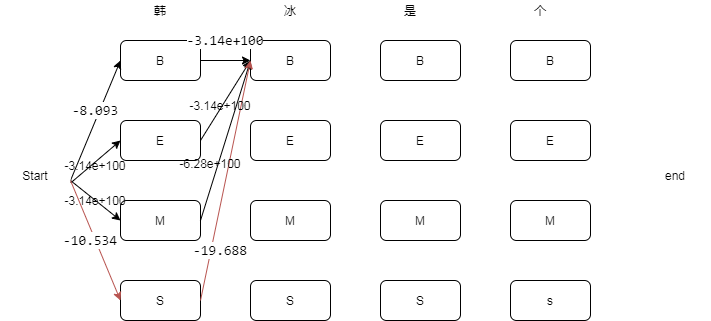

The diagram above was exported from draw.io. Its source (the exported page's mxGraphModel, read from the mxfile embedded in the PNG):
<mxGraphModel dx="533" dy="473" grid="1" gridSize="10" guides="1" tooltips="1" connect="1" arrows="1" fold="1" page="1" pageScale="1" pageWidth="827" pageHeight="1169" background="none" math="0" shadow="0">
  <root>
    <mxCell id="0" />
    <mxCell id="1" parent="0" />
    <mxCell id="2" value="韩" style="text;html=1;strokeColor=none;fillColor=none;align=center;verticalAlign=middle;whiteSpace=wrap;rounded=0;" parent="1" vertex="1">
      <mxGeometry x="150" y="100" width="40" height="20" as="geometry" />
    </mxCell>
    <mxCell id="3" value="冰" style="text;html=1;strokeColor=none;fillColor=none;align=center;verticalAlign=middle;whiteSpace=wrap;rounded=0;" parent="1" vertex="1">
      <mxGeometry x="280" y="100" width="40" height="20" as="geometry" />
    </mxCell>
    <mxCell id="4" value="是" style="text;html=1;strokeColor=none;fillColor=none;align=center;verticalAlign=middle;whiteSpace=wrap;rounded=0;" parent="1" vertex="1">
      <mxGeometry x="400" y="100" width="40" height="20" as="geometry" />
    </mxCell>
    <mxCell id="5" value="个" style="text;html=1;strokeColor=none;fillColor=none;align=center;verticalAlign=middle;whiteSpace=wrap;rounded=0;" parent="1" vertex="1">
      <mxGeometry x="530" y="100" width="40" height="20" as="geometry" />
    </mxCell>
    <mxCell id="6" value="B" style="rounded=1;whiteSpace=wrap;html=1;" parent="1" vertex="1">
      <mxGeometry x="130" y="140" width="80" height="40" as="geometry" />
    </mxCell>
    <mxCell id="7" value="E" style="rounded=1;whiteSpace=wrap;html=1;" parent="1" vertex="1">
      <mxGeometry x="130" y="220" width="80" height="40" as="geometry" />
    </mxCell>
    <mxCell id="8" value="M" style="rounded=1;whiteSpace=wrap;html=1;" parent="1" vertex="1">
      <mxGeometry x="130" y="300" width="80" height="40" as="geometry" />
    </mxCell>
    <mxCell id="9" value="S" style="rounded=1;whiteSpace=wrap;html=1;" parent="1" vertex="1">
      <mxGeometry x="130" y="380" width="80" height="40" as="geometry" />
    </mxCell>
    <mxCell id="10" value="B" style="rounded=1;whiteSpace=wrap;html=1;" parent="1" vertex="1">
      <mxGeometry x="260" y="140" width="80" height="40" as="geometry" />
    </mxCell>
    <mxCell id="11" value="E" style="rounded=1;whiteSpace=wrap;html=1;" parent="1" vertex="1">
      <mxGeometry x="260" y="220" width="80" height="40" as="geometry" />
    </mxCell>
    <mxCell id="12" value="M" style="rounded=1;whiteSpace=wrap;html=1;" parent="1" vertex="1">
      <mxGeometry x="260" y="300" width="80" height="40" as="geometry" />
    </mxCell>
    <mxCell id="13" value="S" style="rounded=1;whiteSpace=wrap;html=1;" parent="1" vertex="1">
      <mxGeometry x="260" y="380" width="80" height="40" as="geometry" />
    </mxCell>
    <mxCell id="14" value="B" style="rounded=1;whiteSpace=wrap;html=1;" parent="1" vertex="1">
      <mxGeometry x="390" y="140" width="80" height="40" as="geometry" />
    </mxCell>
    <mxCell id="15" value="E" style="rounded=1;whiteSpace=wrap;html=1;" parent="1" vertex="1">
      <mxGeometry x="390" y="220" width="80" height="40" as="geometry" />
    </mxCell>
    <mxCell id="16" value="M" style="rounded=1;whiteSpace=wrap;html=1;" parent="1" vertex="1">
      <mxGeometry x="390" y="300" width="80" height="40" as="geometry" />
    </mxCell>
    <mxCell id="17" value="S" style="rounded=1;whiteSpace=wrap;html=1;" parent="1" vertex="1">
      <mxGeometry x="390" y="380" width="80" height="40" as="geometry" />
    </mxCell>
    <mxCell id="18" value="B" style="rounded=1;whiteSpace=wrap;html=1;" parent="1" vertex="1">
      <mxGeometry x="520" y="140" width="80" height="40" as="geometry" />
    </mxCell>
    <mxCell id="19" value="E" style="rounded=1;whiteSpace=wrap;html=1;" parent="1" vertex="1">
      <mxGeometry x="520" y="220" width="80" height="40" as="geometry" />
    </mxCell>
    <mxCell id="20" value="M" style="rounded=1;whiteSpace=wrap;html=1;" parent="1" vertex="1">
      <mxGeometry x="520" y="300" width="80" height="40" as="geometry" />
    </mxCell>
    <mxCell id="21" value="s" style="rounded=1;whiteSpace=wrap;html=1;" parent="1" vertex="1">
      <mxGeometry x="520" y="380" width="80" height="40" as="geometry" />
    </mxCell>
    <mxCell id="23" value="" style="endArrow=classic;html=1;fillColor=#f8cecc;strokeColor=#000000;" parent="1" edge="1">
      <mxGeometry width="50" height="50" relative="1" as="geometry">
        <mxPoint x="80" y="280" as="sourcePoint" />
        <mxPoint x="130" y="160" as="targetPoint" />
      </mxGeometry>
    </mxCell>
    <mxCell id="24" value="" style="endArrow=classic;html=1;entryX=0;entryY=0.5;entryDx=0;entryDy=0;exitX=1.005;exitY=0.646;exitDx=0;exitDy=0;exitPerimeter=0;" parent="1" target="7" edge="1">
      <mxGeometry width="50" height="50" relative="1" as="geometry">
        <mxPoint x="80.35000000000002" y="282.29999999999995" as="sourcePoint" />
        <mxPoint x="130" y="180" as="targetPoint" />
      </mxGeometry>
    </mxCell>
    <mxCell id="25" value="" style="endArrow=classic;html=1;" parent="1" edge="1">
      <mxGeometry width="50" height="50" relative="1" as="geometry">
        <mxPoint x="80" y="280" as="sourcePoint" />
        <mxPoint x="130" y="320" as="targetPoint" />
      </mxGeometry>
    </mxCell>
    <mxCell id="26" value="" style="endArrow=classic;html=1;fillColor=#f8cecc;strokeColor=#b85450;" parent="1" edge="1">
      <mxGeometry width="50" height="50" relative="1" as="geometry">
        <mxPoint x="80" y="280" as="sourcePoint" />
        <mxPoint x="130" y="400" as="targetPoint" />
      </mxGeometry>
    </mxCell>
    <mxCell id="78" value="Start" style="ellipse;whiteSpace=wrap;html=1;strokeColor=#FFFFFF;" parent="1" vertex="1">
      <mxGeometry x="10" y="250" width="70" height="50" as="geometry" />
    </mxCell>
    <mxCell id="79" value="end" style="ellipse;whiteSpace=wrap;html=1;strokeColor=#FFFFFF;" parent="1" vertex="1">
      <mxGeometry x="650" y="250" width="70" height="50" as="geometry" />
    </mxCell>
    <mxCell id="80" value="&lt;span style=&quot;font-family: &amp;#34;consolas&amp;#34; , &amp;#34;courier new&amp;#34; , monospace ; font-size: 14px ; background-color: rgb(255 , 255 , 255)&quot;&gt;-8.093&lt;/span&gt;" style="text;html=1;strokeColor=none;fillColor=none;align=center;verticalAlign=middle;whiteSpace=wrap;rounded=0;" parent="1" vertex="1">
      <mxGeometry x="90" y="200" width="30" height="20" as="geometry" />
    </mxCell>
    <mxCell id="81" value="&lt;span style=&quot;font-family: &amp;#34;consolas&amp;#34; , &amp;#34;courier new&amp;#34; , monospace ; font-size: 14px ; background-color: rgb(255 , 255 , 255)&quot;&gt;-10.534&lt;/span&gt;" style="text;html=1;strokeColor=none;fillColor=none;align=center;verticalAlign=middle;whiteSpace=wrap;rounded=0;" parent="1" vertex="1">
      <mxGeometry x="80" y="330" width="40" height="20" as="geometry" />
    </mxCell>
    <mxCell id="82" value="-3.14e+100" style="text;html=1;strokeColor=none;fillColor=none;align=center;verticalAlign=middle;whiteSpace=wrap;rounded=0;" parent="1" vertex="1">
      <mxGeometry x="80" y="250" width="50" height="30" as="geometry" />
    </mxCell>
    <mxCell id="83" value="-3.14e+100" style="text;html=1;strokeColor=none;fillColor=none;align=center;verticalAlign=middle;whiteSpace=wrap;rounded=0;" parent="1" vertex="1">
      <mxGeometry x="85" y="290" width="40" height="20" as="geometry" />
    </mxCell>
    <mxCell id="88" value="" style="endArrow=classic;html=1;exitX=1;exitY=0.5;exitDx=0;exitDy=0;fillColor=#f8cecc;strokeColor=#000000;" parent="1" edge="1">
      <mxGeometry width="50" height="50" relative="1" as="geometry">
        <mxPoint x="210" y="160" as="sourcePoint" />
        <mxPoint x="260" y="160" as="targetPoint" />
      </mxGeometry>
    </mxCell>
    <mxCell id="89" value="" style="endArrow=classic;html=1;entryX=0;entryY=0.5;entryDx=0;entryDy=0;" parent="1" edge="1">
      <mxGeometry width="50" height="50" relative="1" as="geometry">
        <mxPoint x="210" y="240" as="sourcePoint" />
        <mxPoint x="260" y="160" as="targetPoint" />
      </mxGeometry>
    </mxCell>
    <mxCell id="90" value="" style="endArrow=classic;html=1;" parent="1" edge="1">
      <mxGeometry width="50" height="50" relative="1" as="geometry">
        <mxPoint x="210" y="320" as="sourcePoint" />
        <mxPoint x="260" y="160" as="targetPoint" />
      </mxGeometry>
    </mxCell>
    <mxCell id="91" value="" style="endArrow=classic;html=1;fillColor=#f8cecc;strokeColor=#b85450;" parent="1" edge="1">
      <mxGeometry width="50" height="50" relative="1" as="geometry">
        <mxPoint x="210" y="400" as="sourcePoint" />
        <mxPoint x="260" y="160" as="targetPoint" />
      </mxGeometry>
    </mxCell>
    <mxCell id="92" value="&lt;span style=&quot;font-family: &amp;#34;consolas&amp;#34; , &amp;#34;courier new&amp;#34; , monospace ; font-size: 14px ; background-color: rgb(255 , 255 , 255)&quot;&gt;-3.14e+100&lt;br&gt;&lt;/span&gt;" style="text;html=1;strokeColor=none;fillColor=none;align=center;verticalAlign=middle;whiteSpace=wrap;rounded=0;" parent="1" vertex="1">
      <mxGeometry x="220" y="130" width="30" height="20" as="geometry" />
    </mxCell>
    <mxCell id="102" value="-3.14e+100" style="text;html=1;strokeColor=none;fillColor=none;align=center;verticalAlign=middle;whiteSpace=wrap;rounded=0;" parent="1" vertex="1">
      <mxGeometry x="200" y="180" width="60" height="50" as="geometry" />
    </mxCell>
    <mxCell id="103" value="-6.28e+100" style="text;html=1;strokeColor=none;fillColor=none;align=center;verticalAlign=middle;whiteSpace=wrap;rounded=0;" parent="1" vertex="1">
      <mxGeometry x="200" y="250" width="40" height="25" as="geometry" />
    </mxCell>
    <mxCell id="104" value="&lt;span style=&quot;font-family: &amp;#34;consolas&amp;#34; , &amp;#34;courier new&amp;#34; , monospace ; font-size: 14px ; background-color: rgb(255 , 255 , 255)&quot;&gt;-19.688&lt;/span&gt;" style="text;html=1;strokeColor=none;fillColor=none;align=center;verticalAlign=middle;whiteSpace=wrap;rounded=0;" parent="1" vertex="1">
      <mxGeometry x="210" y="340" width="40" height="20" as="geometry" />
    </mxCell>
  </root>
</mxGraphModel>